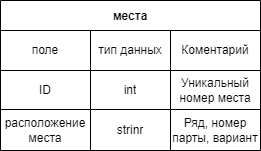

The diagram above was exported from draw.io. Its source (the exported page's mxGraphModel, read from the mxfile embedded in the PNG):
<mxGraphModel dx="1118" dy="782" grid="1" gridSize="10" guides="1" tooltips="1" connect="1" arrows="1" fold="1" page="1" pageScale="1" pageWidth="827" pageHeight="1169" background="none" math="0" shadow="0">
  <root>
    <mxCell id="0" />
    <mxCell id="1" parent="0" />
    <mxCell id="2" value="места" style="shape=table;startSize=30;container=1;collapsible=0;childLayout=tableLayout;fontStyle=1;align=center;pointerEvents=1;rounded=0;" vertex="1" parent="1">
      <mxGeometry x="10" y="10" width="260" height="150" as="geometry" />
    </mxCell>
    <mxCell id="3" value="" style="shape=partialRectangle;html=1;whiteSpace=wrap;collapsible=0;dropTarget=0;pointerEvents=0;fillColor=none;top=0;left=0;bottom=0;right=0;points=[[0,0.5],[1,0.5]];portConstraint=eastwest;rounded=0;" vertex="1" parent="2">
      <mxGeometry y="30" width="260" height="40" as="geometry" />
    </mxCell>
    <mxCell id="4" value="поле" style="shape=partialRectangle;html=1;whiteSpace=wrap;connectable=0;fillColor=none;top=0;left=0;bottom=0;right=0;overflow=hidden;pointerEvents=1;rounded=0;" vertex="1" parent="3">
      <mxGeometry width="90" height="40" as="geometry">
        <mxRectangle width="90" height="40" as="alternateBounds" />
      </mxGeometry>
    </mxCell>
    <mxCell id="5" value="тип данных" style="shape=partialRectangle;html=1;whiteSpace=wrap;connectable=0;fillColor=none;top=0;left=0;bottom=0;right=0;overflow=hidden;pointerEvents=1;rounded=0;" vertex="1" parent="3">
      <mxGeometry x="90" width="80" height="40" as="geometry">
        <mxRectangle width="80" height="40" as="alternateBounds" />
      </mxGeometry>
    </mxCell>
    <mxCell id="6" value="Коментарий&lt;br&gt;" style="shape=partialRectangle;html=1;whiteSpace=wrap;connectable=0;fillColor=none;top=0;left=0;bottom=0;right=0;overflow=hidden;pointerEvents=1;rounded=0;" vertex="1" parent="3">
      <mxGeometry x="170" width="90" height="40" as="geometry">
        <mxRectangle width="90" height="40" as="alternateBounds" />
      </mxGeometry>
    </mxCell>
    <mxCell id="15" value="" style="shape=partialRectangle;html=1;whiteSpace=wrap;collapsible=0;dropTarget=0;pointerEvents=0;fillColor=none;top=0;left=0;bottom=0;right=0;points=[[0,0.5],[1,0.5]];portConstraint=eastwest;rounded=0;" vertex="1" parent="2">
      <mxGeometry y="70" width="260" height="39" as="geometry" />
    </mxCell>
    <mxCell id="16" value="ID" style="shape=partialRectangle;html=1;whiteSpace=wrap;connectable=0;fillColor=none;top=0;left=0;bottom=0;right=0;overflow=hidden;pointerEvents=1;rounded=0;" vertex="1" parent="15">
      <mxGeometry width="90" height="39" as="geometry">
        <mxRectangle width="90" height="39" as="alternateBounds" />
      </mxGeometry>
    </mxCell>
    <mxCell id="17" value="int" style="shape=partialRectangle;html=1;whiteSpace=wrap;connectable=0;fillColor=none;top=0;left=0;bottom=0;right=0;overflow=hidden;pointerEvents=1;rounded=0;" vertex="1" parent="15">
      <mxGeometry x="90" width="80" height="39" as="geometry">
        <mxRectangle width="80" height="39" as="alternateBounds" />
      </mxGeometry>
    </mxCell>
    <mxCell id="18" value="Уникальный номер места" style="shape=partialRectangle;html=1;whiteSpace=wrap;connectable=0;fillColor=none;top=0;left=0;bottom=0;right=0;overflow=hidden;pointerEvents=1;rounded=0;" vertex="1" parent="15">
      <mxGeometry x="170" width="90" height="39" as="geometry">
        <mxRectangle width="90" height="39" as="alternateBounds" />
      </mxGeometry>
    </mxCell>
    <mxCell id="7" value="" style="shape=partialRectangle;html=1;whiteSpace=wrap;collapsible=0;dropTarget=0;pointerEvents=0;fillColor=none;top=0;left=0;bottom=0;right=0;points=[[0,0.5],[1,0.5]];portConstraint=eastwest;rounded=0;" vertex="1" parent="2">
      <mxGeometry y="109" width="260" height="41" as="geometry" />
    </mxCell>
    <mxCell id="8" value="расположение места" style="shape=partialRectangle;html=1;whiteSpace=wrap;connectable=0;fillColor=none;top=0;left=0;bottom=0;right=0;overflow=hidden;pointerEvents=1;rounded=0;" vertex="1" parent="7">
      <mxGeometry width="90" height="41" as="geometry">
        <mxRectangle width="90" height="41" as="alternateBounds" />
      </mxGeometry>
    </mxCell>
    <mxCell id="9" value="strinr" style="shape=partialRectangle;html=1;whiteSpace=wrap;connectable=0;fillColor=none;top=0;left=0;bottom=0;right=0;overflow=hidden;pointerEvents=1;rounded=0;" vertex="1" parent="7">
      <mxGeometry x="90" width="80" height="41" as="geometry">
        <mxRectangle width="80" height="41" as="alternateBounds" />
      </mxGeometry>
    </mxCell>
    <mxCell id="10" value="Ряд, номер парты, вариант" style="shape=partialRectangle;html=1;whiteSpace=wrap;connectable=0;fillColor=none;top=0;left=0;bottom=0;right=0;overflow=hidden;pointerEvents=1;rounded=0;" vertex="1" parent="7">
      <mxGeometry x="170" width="90" height="41" as="geometry">
        <mxRectangle width="90" height="41" as="alternateBounds" />
      </mxGeometry>
    </mxCell>
  </root>
</mxGraphModel>